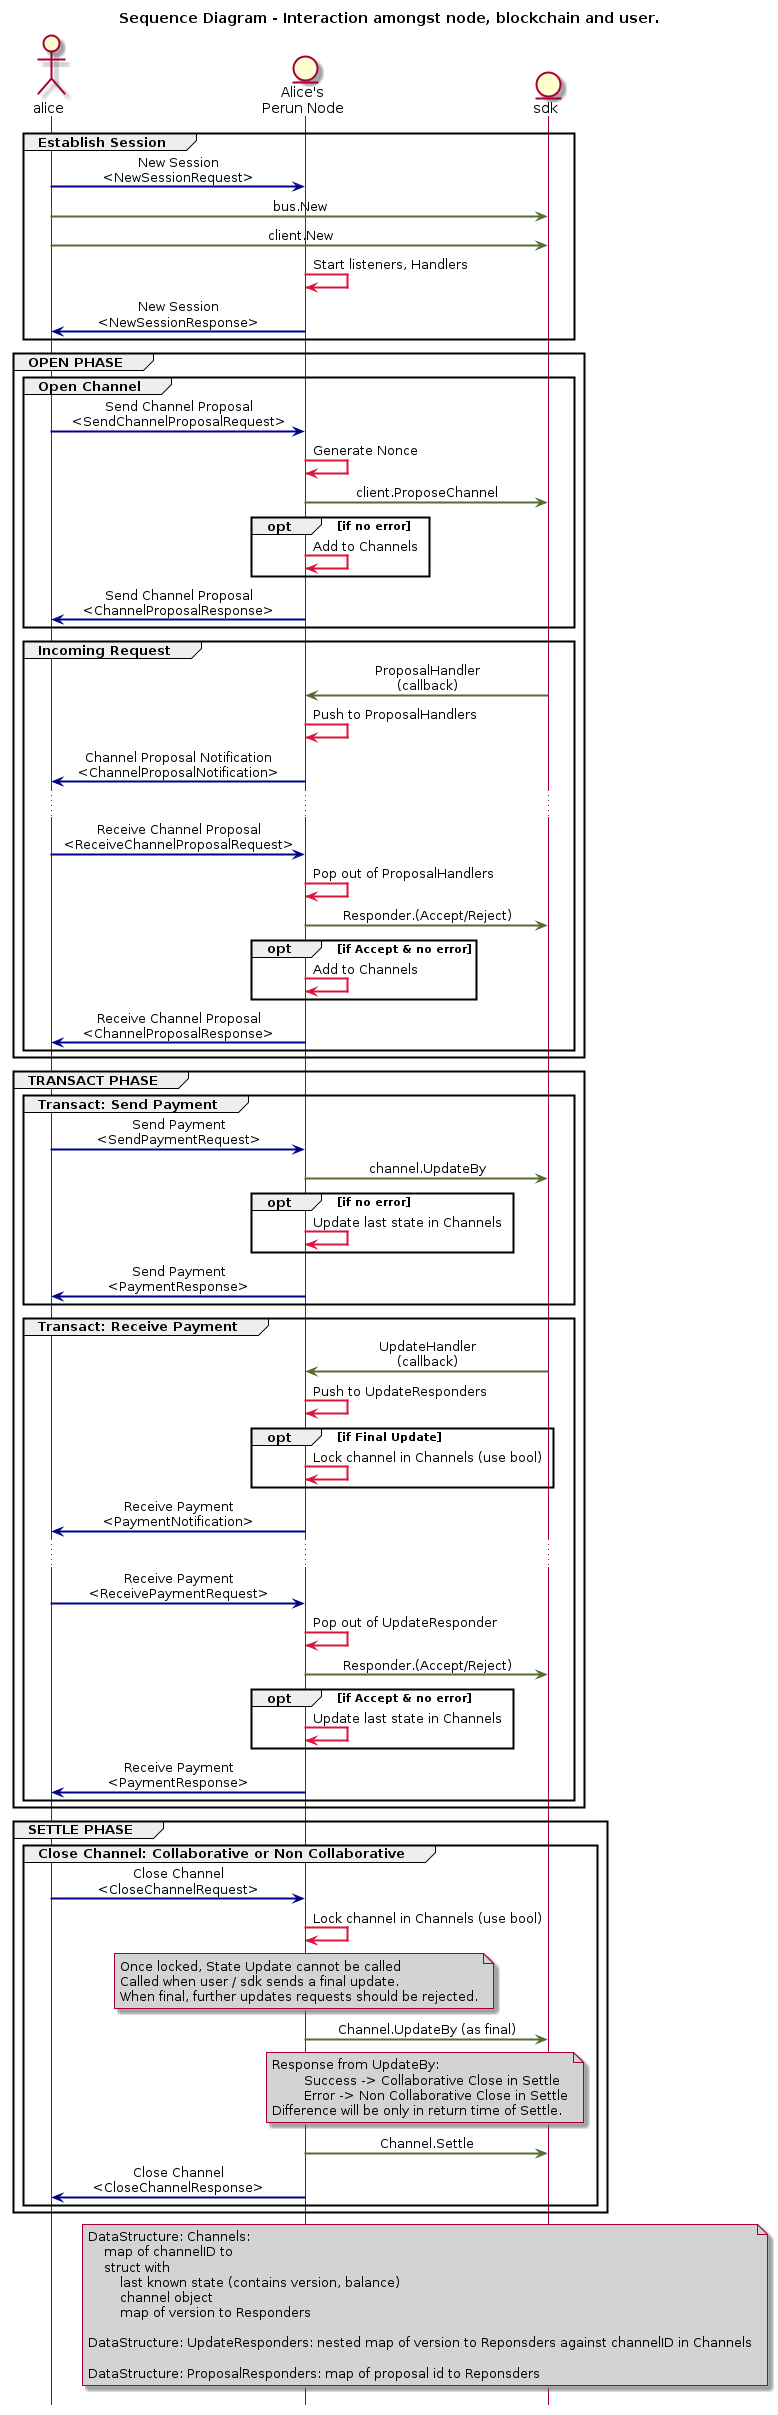

The diagram above was rendered by PlantUML. Its source (embedded in the PNG):
@startuml seq_node_bc_user
Title Sequence Diagram - Interaction amongst node, blockchain and user.

actor alice
entity "Alice's\nPerun Node" as alice_node
entity sdk


skinparam sequence {
    messageAlign center
    ArrowThickness 2
    BoxBorderColor Sienna
    BoxBackgroundColor SeaShell
    GroupBodyBackgroundColor transparent
    NoteTextAlignment center
    DefaultTextAlignment center
}
hide footbox

group Establish Session
alice [#DarkBlue]-> alice_node:New Session\n<NewSessionRequest>
alice [#DarkOliveGreen]-> sdk:bus.New
alice [#DarkOliveGreen]-> sdk:client.New
alice_node [#Crimson]-> alice_node:Start listeners, Handlers
alice <-[#DarkBlue] alice_node:New Session\n<NewSessionResponse>
end

group OPEN PHASE
group Open Channel
alice [#DarkBlue]-> alice_node: Send Channel Proposal\n<SendChannelProposalRequest>
alice_node [#Crimson]-> alice_node: Generate Nonce
alice_node [#DarkOliveGreen]-> sdk: client.ProposeChannel
opt if no error
alice_node [#Crimson]-> alice_node: Add to Channels
end
alice <-[#DarkBlue] alice_node: Send Channel Proposal\n<ChannelProposalResponse>
end

group Incoming Request
alice_node <-[#DarkOliveGreen] sdk: ProposalHandler\n(callback)
alice_node [#Crimson]-> alice_node: Push to ProposalHandlers
alice <-[#DarkBlue] alice_node: Channel Proposal Notification\n<ChannelProposalNotification>
...
alice [#DarkBlue]-> alice_node: Receive Channel Proposal\n<ReceiveChannelProposalRequest>
alice_node [#Crimson]-> alice_node: Pop out of ProposalHandlers
alice_node [#DarkOliveGreen]-> sdk: Responder.(Accept/Reject)
opt if Accept & no error
alice_node [#Crimson]-> alice_node: Add to Channels
end
alice <-[#DarkBlue] alice_node: Receive Channel Proposal\n<ChannelProposalResponse>
end
end

group TRANSACT PHASE
group Transact: Send Payment
alice [#DarkBlue]-> alice_node: Send Payment\n<SendPaymentRequest>
alice_node [#DarkOliveGreen]-> sdk: channel.UpdateBy
opt if no error
alice_node [#Crimson]-> alice_node: Update last state in Channels
end
alice <-[#DarkBlue] alice_node: Send Payment\n<PaymentResponse>
end

group Transact: Receive Payment
alice_node <-[#DarkOliveGreen] sdk: UpdateHandler\n(callback)
alice_node [#Crimson]-> alice_node: Push to UpdateResponders
opt if Final Update
alice_node [#Crimson]-> alice_node: Lock channel in Channels (use bool)
end
alice <-[#DarkBlue] alice_node: Receive Payment\n<PaymentNotification>
...
alice [#DarkBlue]-> alice_node: Receive Payment\n<ReceivePaymentRequest>
alice_node [#Crimson]-> alice_node: Pop out of UpdateResponder
alice_node [#DarkOliveGreen]-> sdk: Responder.(Accept/Reject)
opt if Accept & no error
alice_node [#Crimson]-> alice_node: Update last state in Channels
end
alice <-[#DarkBlue] alice_node: Receive Payment\n<PaymentResponse>
end
end

group SETTLE PHASE
group Close Channel: Collaborative or Non Collaborative
alice [#DarkBlue]-> alice_node: Close Channel\n<CloseChannelRequest>
alice_node [#Crimson]-> alice_node: Lock channel in Channels (use bool)
Note over alice_node #LightGray
Once locked, State Update cannot be called
Called when user / sdk sends a final update.
When final, further updates requests should be rejected.
endnote
alice_node [#DarkOliveGreen]-> sdk: Channel.UpdateBy (as final)
Note over alice_node, sdk #LightGray
Response from UpdateBy:
        Success -> Collaborative Close in Settle
        Error -> Non Collaborative Close in Settle
Difference will be only in return time of Settle.
endnote
alice_node [#DarkOliveGreen]-> sdk: Channel.Settle
alice <-[#DarkBlue] alice_node: Close Channel\n<CloseChannelResponse>
end
end





Note over alice_node, sdk #LightGrey
DataStructure: Channels:
    map of channelID to
    struct with
        last known state (contains version, balance)
        channel object
        map of version to Responders

DataStructure: UpdateResponders: nested map of version to Reponsders against channelID in Channels

DataStructure: ProposalResponders: map of proposal id to Reponsders
endnote

@enduml